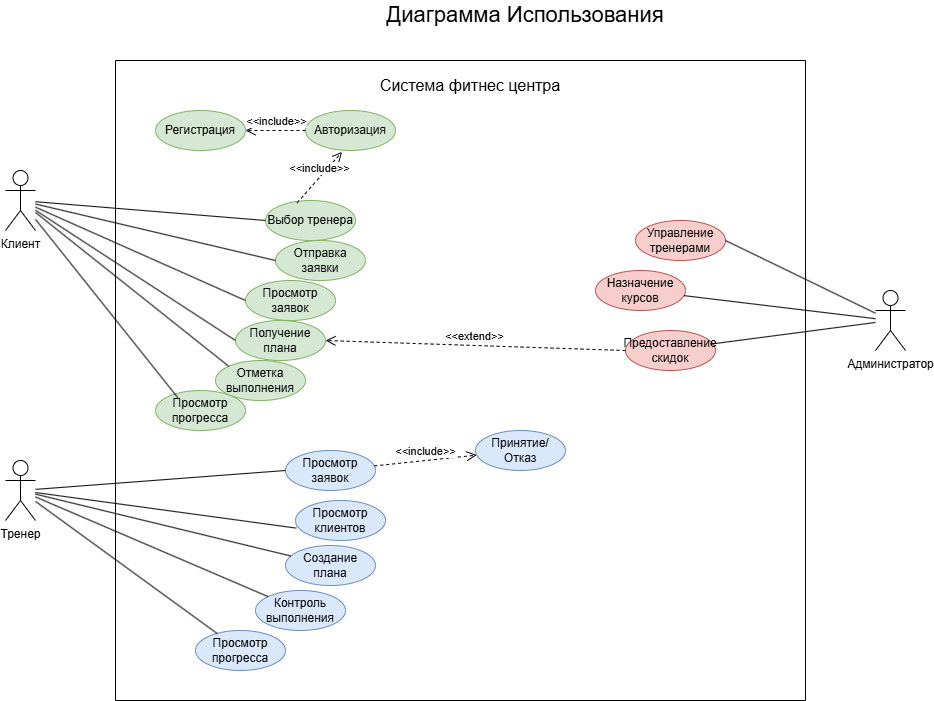

The diagram above was exported from draw.io. Its source (the exported page's mxGraphModel, read from the mxfile embedded in the PNG):
<mxGraphModel dx="1226" dy="665" grid="1" gridSize="10" guides="1" tooltips="1" connect="1" arrows="1" fold="1" page="1" pageScale="1" pageWidth="827" pageHeight="1169" math="0" shadow="0">
  <root>
    <mxCell id="0" />
    <mxCell id="1" parent="0" />
    <mxCell id="Knmlq10p7puv-UnuvTDt-52" value="&lt;font style=&quot;font-size: 22px;&quot;&gt;Диаграмма Использования&lt;/font&gt;" style="text;html=1;align=center;verticalAlign=middle;whiteSpace=wrap;rounded=0;" vertex="1" parent="1">
      <mxGeometry x="1080" y="40" width="320" height="30" as="geometry" />
    </mxCell>
    <mxCell id="Knmlq10p7puv-UnuvTDt-54" value="" style="swimlane;startSize=0;" vertex="1" parent="1">
      <mxGeometry x="830" y="100" width="690" height="640" as="geometry" />
    </mxCell>
    <mxCell id="Knmlq10p7puv-UnuvTDt-55" value="&lt;font style=&quot;font-size: 16px;&quot;&gt;Система фитнес центра&lt;/font&gt;" style="text;html=1;align=center;verticalAlign=middle;whiteSpace=wrap;rounded=0;" vertex="1" parent="Knmlq10p7puv-UnuvTDt-54">
      <mxGeometry x="250" y="10" width="210" height="30" as="geometry" />
    </mxCell>
    <mxCell id="Knmlq10p7puv-UnuvTDt-63" value="Регистрация" style="ellipse;whiteSpace=wrap;html=1;fillColor=#d5e8d4;strokeColor=#82b366;" vertex="1" parent="Knmlq10p7puv-UnuvTDt-54">
      <mxGeometry x="40" y="50" width="90" height="40" as="geometry" />
    </mxCell>
    <mxCell id="Knmlq10p7puv-UnuvTDt-64" value="Авторизация" style="ellipse;whiteSpace=wrap;html=1;fillColor=#d5e8d4;strokeColor=#82b366;" vertex="1" parent="Knmlq10p7puv-UnuvTDt-54">
      <mxGeometry x="190" y="50" width="90" height="40" as="geometry" />
    </mxCell>
    <mxCell id="Knmlq10p7puv-UnuvTDt-65" value="Выбор тренера" style="ellipse;whiteSpace=wrap;html=1;fillColor=#d5e8d4;strokeColor=#82b366;" vertex="1" parent="Knmlq10p7puv-UnuvTDt-54">
      <mxGeometry x="150" y="140" width="90" height="40" as="geometry" />
    </mxCell>
    <mxCell id="Knmlq10p7puv-UnuvTDt-70" value="&amp;lt;&amp;lt;include&amp;gt;&amp;gt;" style="html=1;verticalAlign=bottom;endArrow=open;dashed=1;endSize=8;curved=0;rounded=0;exitX=0.351;exitY=0.059;exitDx=0;exitDy=0;exitPerimeter=0;entryX=0.406;entryY=1.035;entryDx=0;entryDy=0;entryPerimeter=0;" edge="1" parent="Knmlq10p7puv-UnuvTDt-54" source="Knmlq10p7puv-UnuvTDt-65" target="Knmlq10p7puv-UnuvTDt-64">
      <mxGeometry x="0.0007" relative="1" as="geometry">
        <mxPoint x="100" y="220" as="sourcePoint" />
        <mxPoint x="20" y="220" as="targetPoint" />
        <mxPoint as="offset" />
      </mxGeometry>
    </mxCell>
    <mxCell id="Knmlq10p7puv-UnuvTDt-71" value="&amp;lt;&amp;lt;include&amp;gt;&amp;gt;" style="html=1;verticalAlign=bottom;endArrow=open;dashed=1;endSize=8;curved=0;rounded=0;exitX=0;exitY=0.5;exitDx=0;exitDy=0;entryX=1;entryY=0.5;entryDx=0;entryDy=0;" edge="1" parent="Knmlq10p7puv-UnuvTDt-54" source="Knmlq10p7puv-UnuvTDt-64" target="Knmlq10p7puv-UnuvTDt-63">
      <mxGeometry relative="1" as="geometry">
        <mxPoint x="192" y="162" as="sourcePoint" />
        <mxPoint x="237" y="101" as="targetPoint" />
      </mxGeometry>
    </mxCell>
    <mxCell id="Knmlq10p7puv-UnuvTDt-73" value="Отправка заявки" style="ellipse;whiteSpace=wrap;html=1;fillColor=#d5e8d4;strokeColor=#82b366;" vertex="1" parent="Knmlq10p7puv-UnuvTDt-54">
      <mxGeometry x="160" y="180" width="90" height="40" as="geometry" />
    </mxCell>
    <mxCell id="Knmlq10p7puv-UnuvTDt-74" value="Просмотр заявок" style="ellipse;whiteSpace=wrap;html=1;fillColor=#d5e8d4;strokeColor=#82b366;" vertex="1" parent="Knmlq10p7puv-UnuvTDt-54">
      <mxGeometry x="130" y="220" width="90" height="40" as="geometry" />
    </mxCell>
    <mxCell id="Knmlq10p7puv-UnuvTDt-75" value="Получение плана" style="ellipse;whiteSpace=wrap;html=1;fillColor=#d5e8d4;strokeColor=#82b366;" vertex="1" parent="Knmlq10p7puv-UnuvTDt-54">
      <mxGeometry x="120" y="260" width="90" height="40" as="geometry" />
    </mxCell>
    <mxCell id="Knmlq10p7puv-UnuvTDt-76" value="Отметка выполнения" style="ellipse;whiteSpace=wrap;html=1;fillColor=#d5e8d4;strokeColor=#82b366;" vertex="1" parent="Knmlq10p7puv-UnuvTDt-54">
      <mxGeometry x="100" y="300" width="90" height="40" as="geometry" />
    </mxCell>
    <mxCell id="Knmlq10p7puv-UnuvTDt-77" value="Просмотр прогресса" style="ellipse;whiteSpace=wrap;html=1;fillColor=#d5e8d4;strokeColor=#82b366;" vertex="1" parent="Knmlq10p7puv-UnuvTDt-54">
      <mxGeometry x="40" y="330" width="90" height="40" as="geometry" />
    </mxCell>
    <mxCell id="Knmlq10p7puv-UnuvTDt-83" value="Управление тренерами" style="ellipse;whiteSpace=wrap;html=1;fillColor=#f8cecc;strokeColor=#b85450;" vertex="1" parent="Knmlq10p7puv-UnuvTDt-54">
      <mxGeometry x="520" y="160" width="90" height="40" as="geometry" />
    </mxCell>
    <mxCell id="Knmlq10p7puv-UnuvTDt-84" value="Назначение курсов" style="ellipse;whiteSpace=wrap;html=1;fillColor=#f8cecc;strokeColor=#b85450;" vertex="1" parent="Knmlq10p7puv-UnuvTDt-54">
      <mxGeometry x="480" y="210" width="90" height="40" as="geometry" />
    </mxCell>
    <mxCell id="Knmlq10p7puv-UnuvTDt-85" value="Предоставление скидок" style="ellipse;whiteSpace=wrap;html=1;fillColor=#f8cecc;strokeColor=#b85450;" vertex="1" parent="Knmlq10p7puv-UnuvTDt-54">
      <mxGeometry x="510" y="270" width="90" height="40" as="geometry" />
    </mxCell>
    <mxCell id="Knmlq10p7puv-UnuvTDt-91" value="&amp;lt;&amp;lt;extend&amp;gt;&amp;gt;" style="html=1;verticalAlign=bottom;endArrow=open;dashed=1;endSize=8;curved=0;rounded=0;exitX=0;exitY=0.5;exitDx=0;exitDy=0;entryX=1;entryY=0.5;entryDx=0;entryDy=0;" edge="1" parent="Knmlq10p7puv-UnuvTDt-54" source="Knmlq10p7puv-UnuvTDt-85" target="Knmlq10p7puv-UnuvTDt-75">
      <mxGeometry x="0.0007" relative="1" as="geometry">
        <mxPoint x="192" y="152" as="sourcePoint" />
        <mxPoint x="237" y="101" as="targetPoint" />
        <mxPoint as="offset" />
      </mxGeometry>
    </mxCell>
    <mxCell id="Knmlq10p7puv-UnuvTDt-92" value="Просмотр заявок" style="ellipse;whiteSpace=wrap;html=1;fillColor=#dae8fc;strokeColor=#6c8ebf;" vertex="1" parent="Knmlq10p7puv-UnuvTDt-54">
      <mxGeometry x="170" y="390" width="90" height="40" as="geometry" />
    </mxCell>
    <mxCell id="Knmlq10p7puv-UnuvTDt-93" value="Принятие/Отказ" style="ellipse;whiteSpace=wrap;html=1;fillColor=#dae8fc;strokeColor=#6c8ebf;" vertex="1" parent="Knmlq10p7puv-UnuvTDt-54">
      <mxGeometry x="360" y="370" width="90" height="40" as="geometry" />
    </mxCell>
    <mxCell id="Knmlq10p7puv-UnuvTDt-94" value="Создание плана" style="ellipse;whiteSpace=wrap;html=1;fillColor=#dae8fc;strokeColor=#6c8ebf;" vertex="1" parent="Knmlq10p7puv-UnuvTDt-54">
      <mxGeometry x="170" y="485" width="90" height="40" as="geometry" />
    </mxCell>
    <mxCell id="Knmlq10p7puv-UnuvTDt-95" value="Просмотр клиентов" style="ellipse;whiteSpace=wrap;html=1;fillColor=#dae8fc;strokeColor=#6c8ebf;" vertex="1" parent="Knmlq10p7puv-UnuvTDt-54">
      <mxGeometry x="180" y="440" width="90" height="40" as="geometry" />
    </mxCell>
    <mxCell id="Knmlq10p7puv-UnuvTDt-96" value="Контроль выполнения" style="ellipse;whiteSpace=wrap;html=1;fillColor=#dae8fc;strokeColor=#6c8ebf;" vertex="1" parent="Knmlq10p7puv-UnuvTDt-54">
      <mxGeometry x="140" y="530" width="90" height="40" as="geometry" />
    </mxCell>
    <mxCell id="Knmlq10p7puv-UnuvTDt-97" value="Просмотр прогресса" style="ellipse;whiteSpace=wrap;html=1;fillColor=#dae8fc;strokeColor=#6c8ebf;" vertex="1" parent="Knmlq10p7puv-UnuvTDt-54">
      <mxGeometry x="80" y="570" width="90" height="40" as="geometry" />
    </mxCell>
    <mxCell id="Knmlq10p7puv-UnuvTDt-99" style="edgeStyle=orthogonalEdgeStyle;rounded=0;orthogonalLoop=1;jettySize=auto;html=1;exitX=0.5;exitY=1;exitDx=0;exitDy=0;" edge="1" parent="Knmlq10p7puv-UnuvTDt-54" source="Knmlq10p7puv-UnuvTDt-96" target="Knmlq10p7puv-UnuvTDt-96">
      <mxGeometry relative="1" as="geometry" />
    </mxCell>
    <mxCell id="Knmlq10p7puv-UnuvTDt-101" value="&amp;lt;&amp;lt;include&amp;gt;&amp;gt;" style="html=1;verticalAlign=bottom;endArrow=open;dashed=1;endSize=8;curved=0;rounded=0;" edge="1" parent="Knmlq10p7puv-UnuvTDt-54" source="Knmlq10p7puv-UnuvTDt-92" target="Knmlq10p7puv-UnuvTDt-93">
      <mxGeometry x="0.0007" relative="1" as="geometry">
        <mxPoint x="192" y="152" as="sourcePoint" />
        <mxPoint x="237" y="101" as="targetPoint" />
        <mxPoint as="offset" />
      </mxGeometry>
    </mxCell>
    <mxCell id="Knmlq10p7puv-UnuvTDt-66" style="rounded=0;orthogonalLoop=1;jettySize=auto;html=1;entryX=0;entryY=0.5;entryDx=0;entryDy=0;endArrow=none;startFill=0;" edge="1" parent="1" source="Knmlq10p7puv-UnuvTDt-56" target="Knmlq10p7puv-UnuvTDt-65">
      <mxGeometry relative="1" as="geometry" />
    </mxCell>
    <mxCell id="Knmlq10p7puv-UnuvTDt-78" style="rounded=0;orthogonalLoop=1;jettySize=auto;html=1;entryX=0;entryY=0.5;entryDx=0;entryDy=0;endArrow=none;startFill=0;" edge="1" parent="1" source="Knmlq10p7puv-UnuvTDt-56" target="Knmlq10p7puv-UnuvTDt-73">
      <mxGeometry relative="1" as="geometry" />
    </mxCell>
    <mxCell id="Knmlq10p7puv-UnuvTDt-79" style="rounded=0;orthogonalLoop=1;jettySize=auto;html=1;entryX=0;entryY=0.5;entryDx=0;entryDy=0;endArrow=none;startFill=0;" edge="1" parent="1" source="Knmlq10p7puv-UnuvTDt-56" target="Knmlq10p7puv-UnuvTDt-74">
      <mxGeometry relative="1" as="geometry" />
    </mxCell>
    <mxCell id="Knmlq10p7puv-UnuvTDt-80" style="rounded=0;orthogonalLoop=1;jettySize=auto;html=1;entryX=0;entryY=0.5;entryDx=0;entryDy=0;endArrow=none;startFill=0;" edge="1" parent="1" source="Knmlq10p7puv-UnuvTDt-56" target="Knmlq10p7puv-UnuvTDt-75">
      <mxGeometry relative="1" as="geometry" />
    </mxCell>
    <mxCell id="Knmlq10p7puv-UnuvTDt-81" style="rounded=0;orthogonalLoop=1;jettySize=auto;html=1;entryX=0;entryY=0;entryDx=0;entryDy=0;endArrow=none;startFill=0;" edge="1" parent="1" source="Knmlq10p7puv-UnuvTDt-56" target="Knmlq10p7puv-UnuvTDt-76">
      <mxGeometry relative="1" as="geometry" />
    </mxCell>
    <mxCell id="Knmlq10p7puv-UnuvTDt-56" value="Клиент" style="shape=umlActor;verticalLabelPosition=bottom;verticalAlign=top;html=1;" vertex="1" parent="1">
      <mxGeometry x="720" y="210" width="30" height="60" as="geometry" />
    </mxCell>
    <mxCell id="Knmlq10p7puv-UnuvTDt-100" style="rounded=0;orthogonalLoop=1;jettySize=auto;html=1;entryX=0;entryY=0.5;entryDx=0;entryDy=0;endArrow=none;startFill=0;" edge="1" parent="1" source="Knmlq10p7puv-UnuvTDt-57" target="Knmlq10p7puv-UnuvTDt-92">
      <mxGeometry relative="1" as="geometry" />
    </mxCell>
    <mxCell id="Knmlq10p7puv-UnuvTDt-103" style="rounded=0;orthogonalLoop=1;jettySize=auto;html=1;endArrow=none;startFill=0;" edge="1" parent="1" source="Knmlq10p7puv-UnuvTDt-57" target="Knmlq10p7puv-UnuvTDt-94">
      <mxGeometry relative="1" as="geometry" />
    </mxCell>
    <mxCell id="Knmlq10p7puv-UnuvTDt-104" style="rounded=0;orthogonalLoop=1;jettySize=auto;html=1;endArrow=none;startFill=0;" edge="1" parent="1" source="Knmlq10p7puv-UnuvTDt-57" target="Knmlq10p7puv-UnuvTDt-96">
      <mxGeometry relative="1" as="geometry" />
    </mxCell>
    <mxCell id="Knmlq10p7puv-UnuvTDt-105" style="rounded=0;orthogonalLoop=1;jettySize=auto;html=1;endArrow=none;startFill=0;" edge="1" parent="1" source="Knmlq10p7puv-UnuvTDt-57" target="Knmlq10p7puv-UnuvTDt-97">
      <mxGeometry relative="1" as="geometry" />
    </mxCell>
    <mxCell id="Knmlq10p7puv-UnuvTDt-57" value="Тренер" style="shape=umlActor;verticalLabelPosition=bottom;verticalAlign=top;html=1;" vertex="1" parent="1">
      <mxGeometry x="720" y="500" width="30" height="60" as="geometry" />
    </mxCell>
    <mxCell id="Knmlq10p7puv-UnuvTDt-86" style="rounded=0;orthogonalLoop=1;jettySize=auto;html=1;entryX=1;entryY=0.5;entryDx=0;entryDy=0;endArrow=none;startFill=0;" edge="1" parent="1" source="Knmlq10p7puv-UnuvTDt-58" target="Knmlq10p7puv-UnuvTDt-83">
      <mxGeometry relative="1" as="geometry" />
    </mxCell>
    <mxCell id="Knmlq10p7puv-UnuvTDt-87" style="rounded=0;orthogonalLoop=1;jettySize=auto;html=1;endArrow=none;startFill=0;" edge="1" parent="1" source="Knmlq10p7puv-UnuvTDt-58" target="Knmlq10p7puv-UnuvTDt-84">
      <mxGeometry relative="1" as="geometry" />
    </mxCell>
    <mxCell id="Knmlq10p7puv-UnuvTDt-58" value="Администратор" style="shape=umlActor;verticalLabelPosition=bottom;verticalAlign=top;html=1;" vertex="1" parent="1">
      <mxGeometry x="1590" y="330" width="30" height="60" as="geometry" />
    </mxCell>
    <mxCell id="Knmlq10p7puv-UnuvTDt-82" style="rounded=0;orthogonalLoop=1;jettySize=auto;html=1;entryX=0.247;entryY=0.177;entryDx=0;entryDy=0;entryPerimeter=0;endArrow=none;startFill=0;" edge="1" parent="1" source="Knmlq10p7puv-UnuvTDt-56" target="Knmlq10p7puv-UnuvTDt-77">
      <mxGeometry relative="1" as="geometry" />
    </mxCell>
    <mxCell id="Knmlq10p7puv-UnuvTDt-88" style="rounded=0;orthogonalLoop=1;jettySize=auto;html=1;entryX=0.947;entryY=0.34;entryDx=0;entryDy=0;entryPerimeter=0;endArrow=none;startFill=0;" edge="1" parent="1" source="Knmlq10p7puv-UnuvTDt-58" target="Knmlq10p7puv-UnuvTDt-85">
      <mxGeometry relative="1" as="geometry" />
    </mxCell>
    <mxCell id="Knmlq10p7puv-UnuvTDt-102" style="rounded=0;orthogonalLoop=1;jettySize=auto;html=1;entryX=0.009;entryY=0.69;entryDx=0;entryDy=0;entryPerimeter=0;endArrow=none;startFill=0;" edge="1" parent="1" source="Knmlq10p7puv-UnuvTDt-57" target="Knmlq10p7puv-UnuvTDt-95">
      <mxGeometry relative="1" as="geometry" />
    </mxCell>
  </root>
</mxGraphModel>